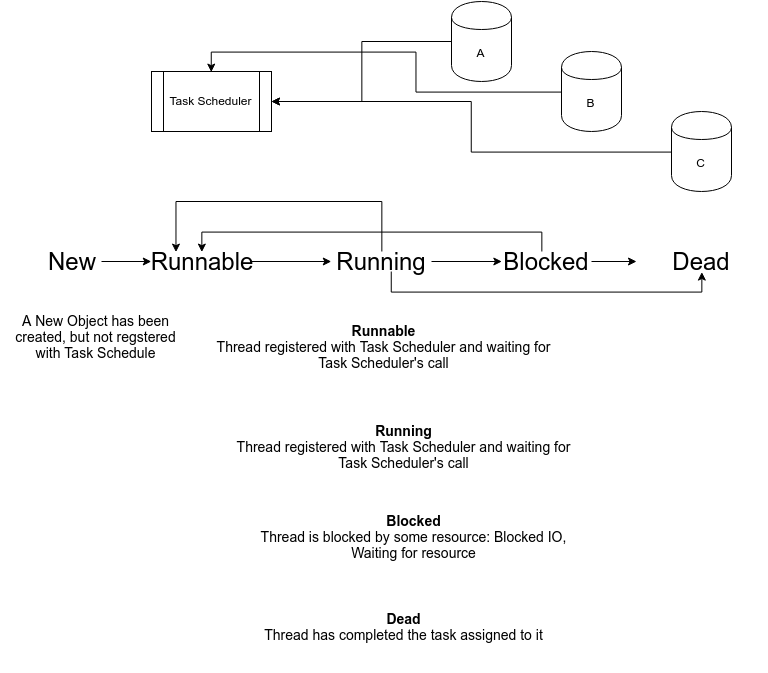

The diagram above was exported from draw.io. Its source (the exported page's mxGraphModel, read from the mxfile embedded in the PNG):
<mxGraphModel dx="1202" dy="680" grid="1" gridSize="10" guides="1" tooltips="1" connect="1" arrows="1" fold="1" page="1" pageScale="1" pageWidth="827" pageHeight="1169" math="0" shadow="0">
  <root>
    <mxCell id="YPSRZ9xZQ2OpSO4sGEVw-0" />
    <mxCell id="YPSRZ9xZQ2OpSO4sGEVw-1" parent="YPSRZ9xZQ2OpSO4sGEVw-0" />
    <mxCell id="YPSRZ9xZQ2OpSO4sGEVw-2" value="Task Scheduler" style="shape=process;whiteSpace=wrap;html=1;backgroundOutline=1;" vertex="1" parent="YPSRZ9xZQ2OpSO4sGEVw-1">
      <mxGeometry x="170" y="90" width="120" height="60" as="geometry" />
    </mxCell>
    <mxCell id="YPSRZ9xZQ2OpSO4sGEVw-6" style="edgeStyle=orthogonalEdgeStyle;rounded=0;orthogonalLoop=1;jettySize=auto;html=1;" edge="1" parent="YPSRZ9xZQ2OpSO4sGEVw-1" source="YPSRZ9xZQ2OpSO4sGEVw-3" target="YPSRZ9xZQ2OpSO4sGEVw-2">
      <mxGeometry relative="1" as="geometry" />
    </mxCell>
    <mxCell id="YPSRZ9xZQ2OpSO4sGEVw-3" value="A" style="shape=cylinder;whiteSpace=wrap;html=1;boundedLbl=1;backgroundOutline=1;" vertex="1" parent="YPSRZ9xZQ2OpSO4sGEVw-1">
      <mxGeometry x="470" y="20" width="60" height="80" as="geometry" />
    </mxCell>
    <mxCell id="YPSRZ9xZQ2OpSO4sGEVw-7" style="edgeStyle=orthogonalEdgeStyle;rounded=0;orthogonalLoop=1;jettySize=auto;html=1;entryX=0.5;entryY=0;entryDx=0;entryDy=0;" edge="1" parent="YPSRZ9xZQ2OpSO4sGEVw-1" source="YPSRZ9xZQ2OpSO4sGEVw-4" target="YPSRZ9xZQ2OpSO4sGEVw-2">
      <mxGeometry relative="1" as="geometry" />
    </mxCell>
    <mxCell id="YPSRZ9xZQ2OpSO4sGEVw-4" value="B" style="shape=cylinder;whiteSpace=wrap;html=1;boundedLbl=1;backgroundOutline=1;" vertex="1" parent="YPSRZ9xZQ2OpSO4sGEVw-1">
      <mxGeometry x="580" y="70" width="60" height="80" as="geometry" />
    </mxCell>
    <mxCell id="YPSRZ9xZQ2OpSO4sGEVw-8" style="edgeStyle=orthogonalEdgeStyle;rounded=0;orthogonalLoop=1;jettySize=auto;html=1;" edge="1" parent="YPSRZ9xZQ2OpSO4sGEVw-1" source="YPSRZ9xZQ2OpSO4sGEVw-5" target="YPSRZ9xZQ2OpSO4sGEVw-2">
      <mxGeometry relative="1" as="geometry" />
    </mxCell>
    <mxCell id="YPSRZ9xZQ2OpSO4sGEVw-5" value="C" style="shape=cylinder;whiteSpace=wrap;html=1;boundedLbl=1;backgroundOutline=1;" vertex="1" parent="YPSRZ9xZQ2OpSO4sGEVw-1">
      <mxGeometry x="690" y="130" width="60" height="80" as="geometry" />
    </mxCell>
    <mxCell id="YPSRZ9xZQ2OpSO4sGEVw-19" style="edgeStyle=orthogonalEdgeStyle;rounded=0;orthogonalLoop=1;jettySize=auto;html=1;entryX=0;entryY=0.5;entryDx=0;entryDy=0;" edge="1" parent="YPSRZ9xZQ2OpSO4sGEVw-1" source="YPSRZ9xZQ2OpSO4sGEVw-10" target="YPSRZ9xZQ2OpSO4sGEVw-11">
      <mxGeometry relative="1" as="geometry" />
    </mxCell>
    <mxCell id="YPSRZ9xZQ2OpSO4sGEVw-10" value="&lt;font style=&quot;font-size: 24px&quot;&gt;New&lt;/font&gt;" style="text;html=1;strokeColor=none;fillColor=none;align=center;verticalAlign=middle;whiteSpace=wrap;rounded=0;" vertex="1" parent="YPSRZ9xZQ2OpSO4sGEVw-1">
      <mxGeometry x="60" y="270" width="60" height="20" as="geometry" />
    </mxCell>
    <mxCell id="YPSRZ9xZQ2OpSO4sGEVw-23" style="edgeStyle=orthogonalEdgeStyle;rounded=0;orthogonalLoop=1;jettySize=auto;html=1;entryX=0;entryY=0.5;entryDx=0;entryDy=0;" edge="1" parent="YPSRZ9xZQ2OpSO4sGEVw-1" source="YPSRZ9xZQ2OpSO4sGEVw-11" target="YPSRZ9xZQ2OpSO4sGEVw-12">
      <mxGeometry relative="1" as="geometry" />
    </mxCell>
    <mxCell id="YPSRZ9xZQ2OpSO4sGEVw-11" value="&lt;font style=&quot;font-size: 24px&quot;&gt;Runnable&lt;/font&gt;" style="text;html=1;strokeColor=none;fillColor=none;align=center;verticalAlign=middle;whiteSpace=wrap;rounded=0;" vertex="1" parent="YPSRZ9xZQ2OpSO4sGEVw-1">
      <mxGeometry x="170" y="270" width="100" height="20" as="geometry" />
    </mxCell>
    <mxCell id="YPSRZ9xZQ2OpSO4sGEVw-24" style="edgeStyle=orthogonalEdgeStyle;rounded=0;orthogonalLoop=1;jettySize=auto;html=1;entryX=0;entryY=0.5;entryDx=0;entryDy=0;" edge="1" parent="YPSRZ9xZQ2OpSO4sGEVw-1" source="YPSRZ9xZQ2OpSO4sGEVw-12" target="YPSRZ9xZQ2OpSO4sGEVw-13">
      <mxGeometry relative="1" as="geometry" />
    </mxCell>
    <mxCell id="YPSRZ9xZQ2OpSO4sGEVw-27" style="edgeStyle=orthogonalEdgeStyle;rounded=0;orthogonalLoop=1;jettySize=auto;html=1;entryX=0.5;entryY=1;entryDx=0;entryDy=0;" edge="1" parent="YPSRZ9xZQ2OpSO4sGEVw-1" source="YPSRZ9xZQ2OpSO4sGEVw-12" target="YPSRZ9xZQ2OpSO4sGEVw-14">
      <mxGeometry relative="1" as="geometry">
        <Array as="points">
          <mxPoint x="410" y="310" />
          <mxPoint x="720" y="310" />
        </Array>
      </mxGeometry>
    </mxCell>
    <mxCell id="YPSRZ9xZQ2OpSO4sGEVw-29" style="edgeStyle=orthogonalEdgeStyle;rounded=0;orthogonalLoop=1;jettySize=auto;html=1;entryX=0.25;entryY=0;entryDx=0;entryDy=0;" edge="1" parent="YPSRZ9xZQ2OpSO4sGEVw-1" source="YPSRZ9xZQ2OpSO4sGEVw-12" target="YPSRZ9xZQ2OpSO4sGEVw-11">
      <mxGeometry relative="1" as="geometry">
        <Array as="points">
          <mxPoint x="400" y="220" />
          <mxPoint x="195" y="220" />
        </Array>
      </mxGeometry>
    </mxCell>
    <mxCell id="YPSRZ9xZQ2OpSO4sGEVw-12" value="&lt;font style=&quot;font-size: 24px&quot;&gt;Running&lt;/font&gt;" style="text;html=1;strokeColor=none;fillColor=none;align=center;verticalAlign=middle;whiteSpace=wrap;rounded=0;" vertex="1" parent="YPSRZ9xZQ2OpSO4sGEVw-1">
      <mxGeometry x="350" y="270" width="100" height="20" as="geometry" />
    </mxCell>
    <mxCell id="YPSRZ9xZQ2OpSO4sGEVw-25" style="edgeStyle=orthogonalEdgeStyle;rounded=0;orthogonalLoop=1;jettySize=auto;html=1;" edge="1" parent="YPSRZ9xZQ2OpSO4sGEVw-1" source="YPSRZ9xZQ2OpSO4sGEVw-13" target="YPSRZ9xZQ2OpSO4sGEVw-14">
      <mxGeometry relative="1" as="geometry" />
    </mxCell>
    <mxCell id="YPSRZ9xZQ2OpSO4sGEVw-28" style="edgeStyle=orthogonalEdgeStyle;rounded=0;orthogonalLoop=1;jettySize=auto;html=1;entryX=0.5;entryY=0;entryDx=0;entryDy=0;" edge="1" parent="YPSRZ9xZQ2OpSO4sGEVw-1" source="YPSRZ9xZQ2OpSO4sGEVw-13" target="YPSRZ9xZQ2OpSO4sGEVw-11">
      <mxGeometry relative="1" as="geometry">
        <Array as="points">
          <mxPoint x="560" y="250" />
          <mxPoint x="220" y="250" />
        </Array>
      </mxGeometry>
    </mxCell>
    <mxCell id="YPSRZ9xZQ2OpSO4sGEVw-13" value="&lt;font style=&quot;font-size: 24px&quot;&gt;Blocked&lt;/font&gt;" style="text;html=1;strokeColor=none;fillColor=none;align=center;verticalAlign=middle;whiteSpace=wrap;rounded=0;" vertex="1" parent="YPSRZ9xZQ2OpSO4sGEVw-1">
      <mxGeometry x="520" y="270" width="90" height="20" as="geometry" />
    </mxCell>
    <mxCell id="YPSRZ9xZQ2OpSO4sGEVw-14" value="&lt;font style=&quot;font-size: 24px&quot;&gt;Dead&lt;/font&gt;" style="text;html=1;strokeColor=none;fillColor=none;align=center;verticalAlign=middle;whiteSpace=wrap;rounded=0;" vertex="1" parent="YPSRZ9xZQ2OpSO4sGEVw-1">
      <mxGeometry x="655" y="270" width="130" height="20" as="geometry" />
    </mxCell>
    <mxCell id="YPSRZ9xZQ2OpSO4sGEVw-15" value="&lt;font style=&quot;font-size: 14px&quot;&gt;A New Object has been created, but not regstered with Task Schedule&lt;/font&gt;" style="text;html=1;strokeColor=none;fillColor=none;align=center;verticalAlign=middle;whiteSpace=wrap;rounded=0;" vertex="1" parent="YPSRZ9xZQ2OpSO4sGEVw-1">
      <mxGeometry x="20" y="310" width="189" height="90" as="geometry" />
    </mxCell>
    <mxCell id="YPSRZ9xZQ2OpSO4sGEVw-16" value="&lt;font style=&quot;font-size: 14px&quot;&gt;&lt;b&gt;Runnable&lt;/b&gt;&lt;br&gt;Thread registered with Task Scheduler and waiting for Task Scheduler's call&lt;/font&gt;" style="text;html=1;strokeColor=none;fillColor=none;align=center;verticalAlign=middle;whiteSpace=wrap;rounded=0;" vertex="1" parent="YPSRZ9xZQ2OpSO4sGEVw-1">
      <mxGeometry x="230" y="320" width="345" height="90" as="geometry" />
    </mxCell>
    <mxCell id="YPSRZ9xZQ2OpSO4sGEVw-17" value="&lt;font style=&quot;font-size: 14px&quot;&gt;&lt;b&gt;Blocked&lt;/b&gt;&lt;br&gt;Thread is blocked by some resource: Blocked IO, Waiting for resource&lt;/font&gt;" style="text;html=1;strokeColor=none;fillColor=none;align=center;verticalAlign=middle;whiteSpace=wrap;rounded=0;" vertex="1" parent="YPSRZ9xZQ2OpSO4sGEVw-1">
      <mxGeometry x="260" y="510" width="345" height="90" as="geometry" />
    </mxCell>
    <mxCell id="YPSRZ9xZQ2OpSO4sGEVw-18" value="&lt;font style=&quot;font-size: 14px&quot;&gt;&lt;b&gt;Running&lt;/b&gt;&lt;br&gt;Thread registered with Task Scheduler and waiting for Task Scheduler's call&lt;/font&gt;" style="text;html=1;strokeColor=none;fillColor=none;align=center;verticalAlign=middle;whiteSpace=wrap;rounded=0;" vertex="1" parent="YPSRZ9xZQ2OpSO4sGEVw-1">
      <mxGeometry x="250" y="420" width="345" height="90" as="geometry" />
    </mxCell>
    <mxCell id="YPSRZ9xZQ2OpSO4sGEVw-30" value="&lt;font style=&quot;font-size: 14px&quot;&gt;&lt;b&gt;Dead&lt;/b&gt;&lt;br&gt;Thread has completed the task assigned to it&lt;/font&gt;" style="text;html=1;strokeColor=none;fillColor=none;align=center;verticalAlign=middle;whiteSpace=wrap;rounded=0;" vertex="1" parent="YPSRZ9xZQ2OpSO4sGEVw-1">
      <mxGeometry x="250" y="600" width="345" height="90" as="geometry" />
    </mxCell>
  </root>
</mxGraphModel>